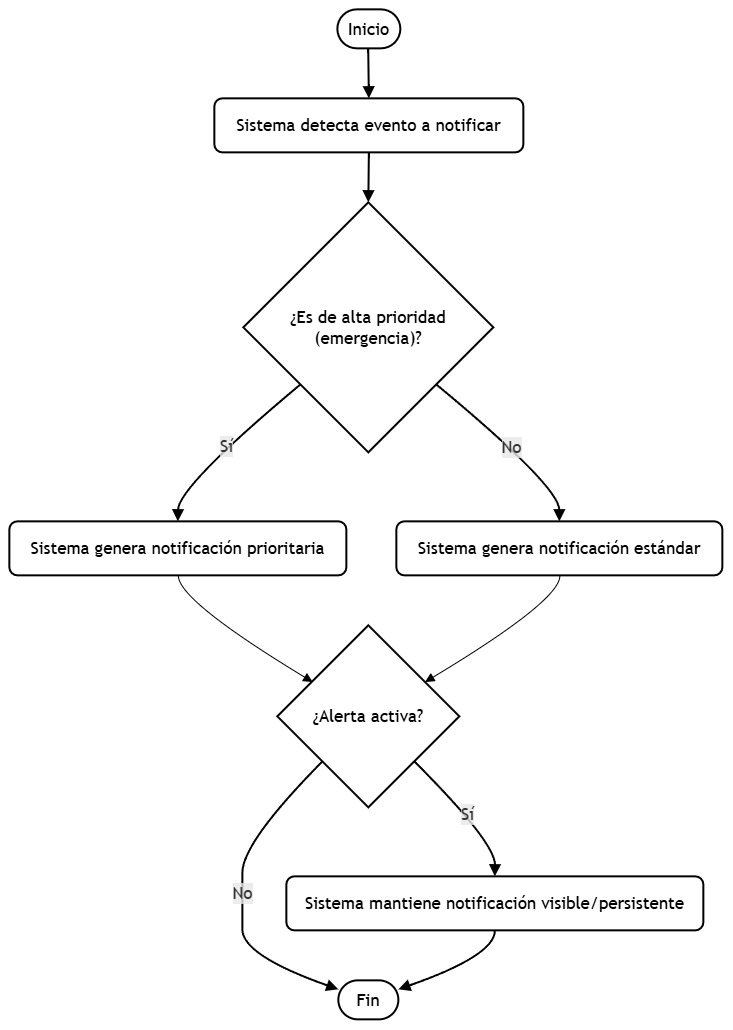

The diagram above was exported from draw.io. Its source (the exported page's mxGraphModel, read from the mxfile embedded in the PNG):
<mxGraphModel dx="2491" dy="2083" grid="1" gridSize="10" guides="1" tooltips="1" connect="1" arrows="1" fold="1" page="1" pageScale="1" pageWidth="827" pageHeight="1169" math="0" shadow="0">
  <root>
    <mxCell id="0" />
    <mxCell id="1" parent="0" />
    <UserObject label="" mermaidData="{&#10;  &quot;data&quot;: &quot;flowchart TD\n  A([Inicio]) --&gt; B[\&quot;Sistema detecta evento a notificar\&quot;]\n  B --&gt; C{\&quot;¿Es de alta prioridad&lt;br&gt;(emergencia)?\&quot;}\n  C --&gt;|Sí| D[\&quot;Sistema genera notificación prioritaria\&quot;]\n  C --&gt;|No| E[\&quot;Sistema genera notificación estándar\&quot;]\n  D --&gt; F{\&quot;¿Alerta activa?\&quot;}\n  E --&gt; F\n  F --&gt;|Sí| G[\&quot;Sistema mantiene notificación visible/persistente\&quot;]\n  F --&gt;|No| H([Fin])\n  G --&gt; H&quot;,&#10;  &quot;config&quot;: null&#10;}" id="19">
      <mxCell connectable="0" parent="1" style="group;transparentBounds=1;editIcon=1;lockedGroup=0;groupPadding=10;fontSize=17;" vertex="1">
        <mxGeometry as="geometry" />
      </mxCell>
    </UserObject>
    <UserObject label="Inicio" mermaidId="n:A" mermaidBaseStyle="html=1;rounded=1;whiteSpace=wrap;arcSize=50;strokeWidth=1;fillColor=light-dark(#ECECFF,#1f2020);strokeColor=light-dark(#9370DB,#cccccc);fontColor=light-dark(#333333,#cccccc);fontFamily=Trebuchet MS,Verdana,Arial,sans-serif;fontSize=16;" mermaidBaseValue="Inicio" id="2">
      <mxCell parent="19" style="html=1;rounded=1;whiteSpace=wrap;arcSize=50;strokeWidth=2;fontFamily=Trebuchet MS,Verdana,Arial,sans-serif;fontSize=17;" vertex="1">
        <mxGeometry height="39" width="63" x="336" y="8" as="geometry" />
      </mxCell>
    </UserObject>
    <UserObject label="Sistema detecta evento a notificar" mermaidId="n:B" mermaidBaseStyle="html=1;whiteSpace=wrap;strokeWidth=1;fillColor=light-dark(#ECECFF,#1f2020);strokeColor=light-dark(#9370DB,#cccccc);fontColor=light-dark(#333333,#cccccc);fontFamily=Trebuchet MS,Verdana,Arial,sans-serif;fontSize=16;" mermaidBaseValue="Sistema detecta evento a notificar" id="3">
      <mxCell parent="19" style="html=1;whiteSpace=wrap;strokeWidth=2;fontFamily=Trebuchet MS,Verdana,Arial,sans-serif;fontSize=17;rounded=1;" vertex="1">
        <mxGeometry height="54" width="309" x="213" y="97" as="geometry" />
      </mxCell>
    </UserObject>
    <UserObject label="¿Es de alta prioridad&#10;(emergencia)?" mermaidId="n:C" mermaidBaseStyle="rhombus;html=1;strokeWidth=1;whiteSpace=wrap;fillColor=light-dark(#ECECFF,#1f2020);strokeColor=light-dark(#9370DB,#cccccc);fontColor=light-dark(#333333,#cccccc);fontFamily=Trebuchet MS,Verdana,Arial,sans-serif;fontSize=16;" mermaidBaseValue="¿Es de alta prioridad&#10;(emergencia)?" id="4">
      <mxCell parent="19" style="rhombus;html=1;strokeWidth=2;whiteSpace=wrap;fontFamily=Trebuchet MS,Verdana,Arial,sans-serif;fontSize=17;" vertex="1">
        <mxGeometry height="250" width="250" x="242" y="201" as="geometry" />
      </mxCell>
    </UserObject>
    <UserObject label="Sistema genera notificación prioritaria" mermaidId="n:D" mermaidBaseStyle="html=1;whiteSpace=wrap;strokeWidth=1;fillColor=light-dark(#ECECFF,#1f2020);strokeColor=light-dark(#9370DB,#cccccc);fontColor=light-dark(#333333,#cccccc);fontFamily=Trebuchet MS,Verdana,Arial,sans-serif;fontSize=16;" mermaidBaseValue="Sistema genera notificación prioritaria" id="5">
      <mxCell parent="19" style="html=1;whiteSpace=wrap;strokeWidth=2;fontFamily=Trebuchet MS,Verdana,Arial,sans-serif;fontSize=17;rounded=1;" vertex="1">
        <mxGeometry height="54" width="337" x="8" y="520" as="geometry" />
      </mxCell>
    </UserObject>
    <UserObject label="Sistema genera notificación estándar" mermaidId="n:E" mermaidBaseStyle="html=1;whiteSpace=wrap;strokeWidth=1;fillColor=light-dark(#ECECFF,#1f2020);strokeColor=light-dark(#9370DB,#cccccc);fontColor=light-dark(#333333,#cccccc);fontFamily=Trebuchet MS,Verdana,Arial,sans-serif;fontSize=16;" mermaidBaseValue="Sistema genera notificación estándar" id="6">
      <mxCell parent="19" style="html=1;whiteSpace=wrap;strokeWidth=2;fontFamily=Trebuchet MS,Verdana,Arial,sans-serif;fontSize=17;rounded=1;" vertex="1">
        <mxGeometry height="54" width="326" x="395" y="520" as="geometry" />
      </mxCell>
    </UserObject>
    <UserObject label="¿Alerta activa?" mermaidId="n:F" mermaidBaseStyle="rhombus;html=1;strokeWidth=1;whiteSpace=wrap;fillColor=light-dark(#ECECFF,#1f2020);strokeColor=light-dark(#9370DB,#cccccc);fontColor=light-dark(#333333,#cccccc);fontFamily=Trebuchet MS,Verdana,Arial,sans-serif;fontSize=16;" mermaidBaseValue="¿Alerta activa?" id="7">
      <mxCell parent="19" style="rhombus;html=1;strokeWidth=2;whiteSpace=wrap;fontFamily=Trebuchet MS,Verdana,Arial,sans-serif;fontSize=17;" vertex="1">
        <mxGeometry height="182" width="182" x="276" y="624" as="geometry" />
      </mxCell>
    </UserObject>
    <UserObject label="Sistema mantiene notificación visible/persistente" mermaidId="n:G" mermaidBaseStyle="html=1;whiteSpace=wrap;strokeWidth=1;fillColor=light-dark(#ECECFF,#1f2020);strokeColor=light-dark(#9370DB,#cccccc);fontColor=light-dark(#333333,#cccccc);fontFamily=Trebuchet MS,Verdana,Arial,sans-serif;fontSize=16;" mermaidBaseValue="Sistema mantiene notificación visible/persistente" id="8">
      <mxCell parent="19" style="html=1;whiteSpace=wrap;strokeWidth=2;fontFamily=Trebuchet MS,Verdana,Arial,sans-serif;fontSize=17;rounded=1;" vertex="1">
        <mxGeometry height="54" width="417" x="285" y="875" as="geometry" />
      </mxCell>
    </UserObject>
    <UserObject label="Fin" mermaidId="n:H" mermaidBaseStyle="html=1;rounded=1;whiteSpace=wrap;arcSize=50;strokeWidth=1;fillColor=light-dark(#ECECFF,#1f2020);strokeColor=light-dark(#9370DB,#cccccc);fontColor=light-dark(#333333,#cccccc);fontFamily=Trebuchet MS,Verdana,Arial,sans-serif;fontSize=16;" mermaidBaseValue="Fin" id="9">
      <mxCell parent="19" style="html=1;rounded=1;whiteSpace=wrap;arcSize=50;strokeWidth=2;fontFamily=Trebuchet MS,Verdana,Arial,sans-serif;fontSize=17;" vertex="1">
        <mxGeometry height="39" width="60" x="337" y="979" as="geometry" />
      </mxCell>
    </UserObject>
    <UserObject label="" mermaidId="e:A-&gt;B#0" mermaidBaseStyle="curved=1;startArrow=none;endArrow=block;endSize=7;strokeColor=light-dark(#333333,#cccccc);exitX=0.49;exitY=1;entryX=0.5;entryY=0;" mermaidBaseValue="" id="10">
      <mxCell edge="1" parent="19" source="2" style="curved=1;startArrow=none;endArrow=block;endSize=7;exitX=0.49;exitY=1;entryX=0.5;entryY=0;fontSize=17;strokeWidth=2;" target="3">
        <mxGeometry relative="1" as="geometry">
          <Array as="points" />
        </mxGeometry>
      </mxCell>
    </UserObject>
    <UserObject label="" mermaidId="e:B-&gt;C#0" mermaidBaseStyle="curved=1;startArrow=none;endArrow=block;endSize=7;strokeColor=light-dark(#333333,#cccccc);exitX=0.5;exitY=1;entryX=0.5;entryY=0;" mermaidBaseValue="" id="11">
      <mxCell edge="1" parent="19" source="3" style="curved=1;startArrow=none;endArrow=block;endSize=7;exitX=0.5;exitY=1;entryX=0.5;entryY=0;fontSize=17;strokeWidth=2;" target="4">
        <mxGeometry relative="1" as="geometry">
          <Array as="points" />
        </mxGeometry>
      </mxCell>
    </UserObject>
    <UserObject label="Sí" mermaidId="e:C-&gt;D#0" mermaidBaseStyle="curved=1;startArrow=none;endArrow=block;endSize=7;strokeColor=light-dark(#333333,#cccccc);html=1;fontSize=16;labelBackgroundColor=light-dark(#E8E8E88D,#2a2a2a8D);fontFamily=Trebuchet MS,Verdana,Arial,sans-serif;fontColor=light-dark(#333333,#cccccc);exitX=0;exitY=0.92;entryX=0.5;entryY=0;" mermaidBaseValue="Sí" id="12">
      <mxCell edge="1" parent="19" source="4" style="curved=1;startArrow=none;endArrow=block;endSize=7;html=1;fontSize=17;labelBackgroundColor=light-dark(#E8E8E88D,#2a2a2a8D);fontFamily=Trebuchet MS,Verdana,Arial,sans-serif;fontColor=light-dark(#333333,#cccccc);exitX=0;exitY=0.92;entryX=0.5;entryY=0;strokeWidth=2;" target="5">
        <mxGeometry relative="1" as="geometry">
          <Array as="points">
            <mxPoint x="177" y="485" />
          </Array>
        </mxGeometry>
      </mxCell>
    </UserObject>
    <UserObject label="No" mermaidId="e:C-&gt;E#0" mermaidBaseStyle="curved=1;startArrow=none;endArrow=block;endSize=7;strokeColor=light-dark(#333333,#cccccc);html=1;fontSize=16;labelBackgroundColor=light-dark(#E8E8E88D,#2a2a2a8D);fontFamily=Trebuchet MS,Verdana,Arial,sans-serif;fontColor=light-dark(#333333,#cccccc);exitX=1;exitY=0.92;entryX=0.5;entryY=0;" mermaidBaseValue="No" id="13">
      <mxCell edge="1" parent="19" source="4" style="curved=1;startArrow=none;endArrow=block;endSize=7;html=1;fontSize=17;labelBackgroundColor=light-dark(#E8E8E88D,#2a2a2a8D);fontFamily=Trebuchet MS,Verdana,Arial,sans-serif;fontColor=light-dark(#333333,#cccccc);exitX=1;exitY=0.92;entryX=0.5;entryY=0;strokeWidth=2;" target="6">
        <mxGeometry relative="1" as="geometry">
          <Array as="points">
            <mxPoint x="558" y="485" />
          </Array>
        </mxGeometry>
      </mxCell>
    </UserObject>
    <UserObject label="" mermaidId="e:D-&gt;F#0" mermaidBaseStyle="curved=1;startArrow=none;endArrow=block;endSize=7;strokeColor=light-dark(#333333,#cccccc);exitX=0.5;exitY=1;entryX=0;entryY=0.19;" mermaidBaseValue="" id="14">
      <mxCell edge="1" parent="19" source="5" style="curved=1;startArrow=none;endArrow=block;endSize=7;exitX=0.5;exitY=1;entryX=0;entryY=0.19;fontSize=17;" target="7">
        <mxGeometry relative="1" as="geometry">
          <Array as="points">
            <mxPoint x="177" y="599" />
          </Array>
        </mxGeometry>
      </mxCell>
    </UserObject>
    <UserObject label="" mermaidId="e:E-&gt;F#0" mermaidBaseStyle="curved=1;startArrow=none;endArrow=block;endSize=7;strokeColor=light-dark(#333333,#cccccc);exitX=0.5;exitY=1;entryX=1;entryY=0.19;" mermaidBaseValue="" id="15">
      <mxCell edge="1" parent="19" source="6" style="curved=1;startArrow=none;endArrow=block;endSize=7;exitX=0.5;exitY=1;entryX=1;entryY=0.19;fontSize=17;" target="7">
        <mxGeometry relative="1" as="geometry">
          <Array as="points">
            <mxPoint x="558" y="599" />
          </Array>
        </mxGeometry>
      </mxCell>
    </UserObject>
    <UserObject label="Sí" mermaidId="e:F-&gt;G#0" mermaidBaseStyle="curved=1;startArrow=none;endArrow=block;endSize=7;strokeColor=light-dark(#333333,#cccccc);html=1;fontSize=16;labelBackgroundColor=light-dark(#E8E8E88D,#2a2a2a8D);fontFamily=Trebuchet MS,Verdana,Arial,sans-serif;fontColor=light-dark(#333333,#cccccc);exitX=1;exitY=0.99;entryX=0.5;entryY=0;" mermaidBaseValue="Sí" id="16">
      <mxCell edge="1" parent="19" source="7" style="curved=1;startArrow=none;endArrow=block;endSize=7;html=1;fontSize=17;labelBackgroundColor=light-dark(#E8E8E88D,#2a2a2a8D);fontFamily=Trebuchet MS,Verdana,Arial,sans-serif;fontColor=light-dark(#333333,#cccccc);exitX=1;exitY=0.99;entryX=0.5;entryY=0;strokeWidth=2;" target="8">
        <mxGeometry relative="1" as="geometry">
          <Array as="points">
            <mxPoint x="494" y="841" />
          </Array>
        </mxGeometry>
      </mxCell>
    </UserObject>
    <UserObject label="No" mermaidId="e:F-&gt;H#0" mermaidBaseStyle="curved=1;startArrow=none;endArrow=block;endSize=7;strokeColor=light-dark(#333333,#cccccc);html=1;fontSize=16;labelBackgroundColor=light-dark(#E8E8E88D,#2a2a2a8D);fontFamily=Trebuchet MS,Verdana,Arial,sans-serif;fontColor=light-dark(#333333,#cccccc);exitX=0;exitY=0.99;entryX=0;entryY=0.23;" mermaidBaseValue="No" id="17">
      <mxCell edge="1" parent="19" source="7" style="curved=1;startArrow=none;endArrow=block;endSize=7;html=1;fontSize=17;labelBackgroundColor=light-dark(#E8E8E88D,#2a2a2a8D);fontFamily=Trebuchet MS,Verdana,Arial,sans-serif;fontColor=light-dark(#333333,#cccccc);exitX=0;exitY=0.99;entryX=0;entryY=0.23;strokeWidth=2;" target="9">
        <mxGeometry relative="1" as="geometry">
          <Array as="points">
            <mxPoint x="241" y="841" />
            <mxPoint x="241" y="902" />
            <mxPoint x="241" y="954" />
          </Array>
        </mxGeometry>
      </mxCell>
    </UserObject>
    <UserObject label="" mermaidId="e:G-&gt;H#0" mermaidBaseStyle="curved=1;startArrow=none;endArrow=block;endSize=7;strokeColor=light-dark(#333333,#cccccc);exitX=0.5;exitY=1;entryX=1;entryY=0.23;" mermaidBaseValue="" id="18">
      <mxCell edge="1" parent="19" source="8" style="curved=1;startArrow=none;endArrow=block;endSize=7;exitX=0.5;exitY=1;entryX=1;entryY=0.23;fontSize=17;strokeWidth=2;" target="9">
        <mxGeometry relative="1" as="geometry">
          <Array as="points">
            <mxPoint x="494" y="954" />
          </Array>
        </mxGeometry>
      </mxCell>
    </UserObject>
  </root>
</mxGraphModel>